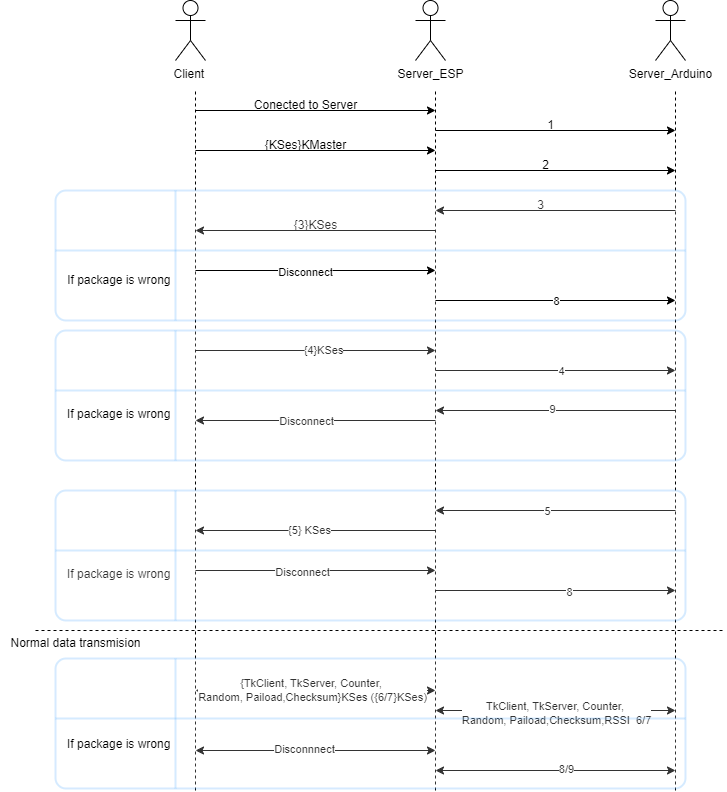

The diagram above was exported from draw.io. Its source (the exported page's mxGraphModel, read from the mxfile embedded in the PNG):
<mxGraphModel dx="2524" dy="826" grid="1" gridSize="10" guides="1" tooltips="1" connect="1" arrows="1" fold="1" page="1" pageScale="1" pageWidth="850" pageHeight="1100" math="0" shadow="0">
  <root>
    <mxCell id="0" />
    <mxCell id="1" parent="0" />
    <mxCell id="59kL7J91OKX2Zkgb4F03-1" value="Client&amp;nbsp;" style="shape=umlActor;verticalLabelPosition=bottom;verticalAlign=top;html=1;outlineConnect=0;" vertex="1" parent="1">
      <mxGeometry x="40" y="50" width="30" height="60" as="geometry" />
    </mxCell>
    <mxCell id="59kL7J91OKX2Zkgb4F03-2" value="Server_ESP" style="shape=umlActor;verticalLabelPosition=bottom;verticalAlign=top;html=1;outlineConnect=0;" vertex="1" parent="1">
      <mxGeometry x="280" y="50" width="30" height="60" as="geometry" />
    </mxCell>
    <mxCell id="59kL7J91OKX2Zkgb4F03-3" value="Server_Arduino" style="shape=umlActor;verticalLabelPosition=bottom;verticalAlign=top;html=1;outlineConnect=0;" vertex="1" parent="1">
      <mxGeometry x="520" y="50" width="30" height="60" as="geometry" />
    </mxCell>
    <mxCell id="59kL7J91OKX2Zkgb4F03-4" value="" style="endArrow=none;dashed=1;html=1;rounded=0;" edge="1" parent="1">
      <mxGeometry width="50" height="50" relative="1" as="geometry">
        <mxPoint x="60" y="840" as="sourcePoint" />
        <mxPoint x="60" y="140" as="targetPoint" />
      </mxGeometry>
    </mxCell>
    <mxCell id="59kL7J91OKX2Zkgb4F03-5" value="" style="endArrow=none;dashed=1;html=1;rounded=0;" edge="1" parent="1">
      <mxGeometry width="50" height="50" relative="1" as="geometry">
        <mxPoint x="300" y="840" as="sourcePoint" />
        <mxPoint x="300" y="140" as="targetPoint" />
      </mxGeometry>
    </mxCell>
    <mxCell id="59kL7J91OKX2Zkgb4F03-6" value="" style="endArrow=none;dashed=1;html=1;rounded=0;" edge="1" parent="1">
      <mxGeometry width="50" height="50" relative="1" as="geometry">
        <mxPoint x="540" y="840" as="sourcePoint" />
        <mxPoint x="540" y="140" as="targetPoint" />
      </mxGeometry>
    </mxCell>
    <mxCell id="59kL7J91OKX2Zkgb4F03-7" value="" style="endArrow=classic;html=1;rounded=0;" edge="1" parent="1">
      <mxGeometry width="50" height="50" relative="1" as="geometry">
        <mxPoint x="60" y="160" as="sourcePoint" />
        <mxPoint x="300" y="160" as="targetPoint" />
      </mxGeometry>
    </mxCell>
    <mxCell id="59kL7J91OKX2Zkgb4F03-8" value="Conected to Server" style="text;html=1;align=center;verticalAlign=middle;resizable=0;points=[];autosize=1;strokeColor=none;fillColor=none;" vertex="1" parent="1">
      <mxGeometry x="105" y="140" width="130" height="30" as="geometry" />
    </mxCell>
    <mxCell id="59kL7J91OKX2Zkgb4F03-9" value="" style="endArrow=classic;html=1;rounded=0;" edge="1" parent="1">
      <mxGeometry width="50" height="50" relative="1" as="geometry">
        <mxPoint x="300" y="180" as="sourcePoint" />
        <mxPoint x="540" y="180" as="targetPoint" />
      </mxGeometry>
    </mxCell>
    <mxCell id="59kL7J91OKX2Zkgb4F03-10" value="1" style="text;html=1;align=center;verticalAlign=middle;resizable=0;points=[];autosize=1;strokeColor=none;fillColor=none;" vertex="1" parent="1">
      <mxGeometry x="400" y="160" width="30" height="30" as="geometry" />
    </mxCell>
    <mxCell id="59kL7J91OKX2Zkgb4F03-11" value="" style="endArrow=classic;html=1;rounded=0;" edge="1" parent="1">
      <mxGeometry width="50" height="50" relative="1" as="geometry">
        <mxPoint x="60" y="200" as="sourcePoint" />
        <mxPoint x="300" y="200" as="targetPoint" />
      </mxGeometry>
    </mxCell>
    <mxCell id="59kL7J91OKX2Zkgb4F03-12" value="{KSes}KMaster" style="text;html=1;align=center;verticalAlign=middle;resizable=0;points=[];autosize=1;strokeColor=none;fillColor=none;" vertex="1" parent="1">
      <mxGeometry x="120" y="180" width="100" height="30" as="geometry" />
    </mxCell>
    <mxCell id="59kL7J91OKX2Zkgb4F03-13" value="" style="endArrow=classic;html=1;rounded=0;" edge="1" parent="1">
      <mxGeometry width="50" height="50" relative="1" as="geometry">
        <mxPoint x="300" y="220" as="sourcePoint" />
        <mxPoint x="540" y="220" as="targetPoint" />
      </mxGeometry>
    </mxCell>
    <mxCell id="59kL7J91OKX2Zkgb4F03-14" value="2" style="text;html=1;align=center;verticalAlign=middle;resizable=0;points=[];autosize=1;strokeColor=none;fillColor=none;" vertex="1" parent="1">
      <mxGeometry x="395" y="200" width="30" height="30" as="geometry" />
    </mxCell>
    <mxCell id="59kL7J91OKX2Zkgb4F03-15" value="" style="endArrow=classic;html=1;rounded=0;" edge="1" parent="1">
      <mxGeometry width="50" height="50" relative="1" as="geometry">
        <mxPoint x="540" y="260" as="sourcePoint" />
        <mxPoint x="300" y="260" as="targetPoint" />
      </mxGeometry>
    </mxCell>
    <mxCell id="59kL7J91OKX2Zkgb4F03-16" value="3" style="text;html=1;align=center;verticalAlign=middle;resizable=0;points=[];autosize=1;strokeColor=none;fillColor=none;" vertex="1" parent="1">
      <mxGeometry x="390" y="240" width="30" height="30" as="geometry" />
    </mxCell>
    <mxCell id="59kL7J91OKX2Zkgb4F03-17" value="" style="endArrow=classic;html=1;rounded=0;" edge="1" parent="1">
      <mxGeometry width="50" height="50" relative="1" as="geometry">
        <mxPoint x="300" y="280" as="sourcePoint" />
        <mxPoint x="60" y="280" as="targetPoint" />
      </mxGeometry>
    </mxCell>
    <mxCell id="59kL7J91OKX2Zkgb4F03-18" value="{3}KSes" style="text;html=1;align=center;verticalAlign=middle;resizable=0;points=[];autosize=1;strokeColor=none;fillColor=none;" vertex="1" parent="1">
      <mxGeometry x="145" y="260" width="70" height="30" as="geometry" />
    </mxCell>
    <mxCell id="59kL7J91OKX2Zkgb4F03-19" value="" style="shape=internalStorage;whiteSpace=wrap;html=1;dx=120;dy=60;rounded=1;arcSize=8;strokeWidth=2;glass=0;shadow=0;opacity=20;strokeColor=#3399FF;" vertex="1" parent="1">
      <mxGeometry x="-80" y="240" width="630" height="130" as="geometry" />
    </mxCell>
    <mxCell id="59kL7J91OKX2Zkgb4F03-20" value="If package is wrong&amp;nbsp;" style="text;html=1;align=center;verticalAlign=middle;resizable=0;points=[];autosize=1;strokeColor=none;fillColor=none;" vertex="1" parent="1">
      <mxGeometry x="-80" y="315" width="130" height="30" as="geometry" />
    </mxCell>
    <mxCell id="59kL7J91OKX2Zkgb4F03-21" value="" style="endArrow=classic;html=1;rounded=0;" edge="1" parent="1">
      <mxGeometry width="50" height="50" relative="1" as="geometry">
        <mxPoint x="60" y="320" as="sourcePoint" />
        <mxPoint x="300" y="320" as="targetPoint" />
      </mxGeometry>
    </mxCell>
    <mxCell id="59kL7J91OKX2Zkgb4F03-22" value="Disconnect" style="edgeLabel;html=1;align=center;verticalAlign=middle;resizable=0;points=[];" vertex="1" connectable="0" parent="59kL7J91OKX2Zkgb4F03-21">
      <mxGeometry x="-0.0917" y="-1" relative="1" as="geometry">
        <mxPoint as="offset" />
      </mxGeometry>
    </mxCell>
    <mxCell id="59kL7J91OKX2Zkgb4F03-23" value="" style="endArrow=classic;html=1;rounded=0;" edge="1" parent="1">
      <mxGeometry width="50" height="50" relative="1" as="geometry">
        <mxPoint x="300" y="350" as="sourcePoint" />
        <mxPoint x="540" y="350" as="targetPoint" />
      </mxGeometry>
    </mxCell>
    <mxCell id="59kL7J91OKX2Zkgb4F03-24" value="8" style="edgeLabel;html=1;align=center;verticalAlign=middle;resizable=0;points=[];" vertex="1" connectable="0" parent="59kL7J91OKX2Zkgb4F03-23">
      <mxGeometry x="-0.3" y="1" relative="1" as="geometry">
        <mxPoint x="36" y="1" as="offset" />
      </mxGeometry>
    </mxCell>
    <mxCell id="59kL7J91OKX2Zkgb4F03-25" value="" style="endArrow=classic;html=1;rounded=0;" edge="1" parent="1">
      <mxGeometry width="50" height="50" relative="1" as="geometry">
        <mxPoint x="60" y="400" as="sourcePoint" />
        <mxPoint x="300" y="400" as="targetPoint" />
      </mxGeometry>
    </mxCell>
    <mxCell id="59kL7J91OKX2Zkgb4F03-26" value="{4}KSes" style="edgeLabel;html=1;align=center;verticalAlign=middle;resizable=0;points=[];" vertex="1" connectable="0" parent="59kL7J91OKX2Zkgb4F03-25">
      <mxGeometry x="0.0583" y="1" relative="1" as="geometry">
        <mxPoint as="offset" />
      </mxGeometry>
    </mxCell>
    <mxCell id="59kL7J91OKX2Zkgb4F03-27" value="" style="endArrow=classic;html=1;rounded=0;" edge="1" parent="1">
      <mxGeometry width="50" height="50" relative="1" as="geometry">
        <mxPoint x="300" y="420" as="sourcePoint" />
        <mxPoint x="540" y="420" as="targetPoint" />
      </mxGeometry>
    </mxCell>
    <mxCell id="59kL7J91OKX2Zkgb4F03-28" value="4" style="edgeLabel;html=1;align=center;verticalAlign=middle;resizable=0;points=[];" vertex="1" connectable="0" parent="59kL7J91OKX2Zkgb4F03-27">
      <mxGeometry x="0.1583" relative="1" as="geometry">
        <mxPoint x="-14" as="offset" />
      </mxGeometry>
    </mxCell>
    <mxCell id="59kL7J91OKX2Zkgb4F03-29" value="" style="endArrow=classic;html=1;rounded=0;" edge="1" parent="1">
      <mxGeometry width="50" height="50" relative="1" as="geometry">
        <mxPoint x="540" y="460" as="sourcePoint" />
        <mxPoint x="300" y="460" as="targetPoint" />
      </mxGeometry>
    </mxCell>
    <mxCell id="59kL7J91OKX2Zkgb4F03-30" value="9" style="edgeLabel;html=1;align=center;verticalAlign=middle;resizable=0;points=[];" vertex="1" connectable="0" parent="59kL7J91OKX2Zkgb4F03-29">
      <mxGeometry x="0.0333" y="-2" relative="1" as="geometry">
        <mxPoint as="offset" />
      </mxGeometry>
    </mxCell>
    <mxCell id="59kL7J91OKX2Zkgb4F03-31" value="" style="endArrow=classic;html=1;rounded=0;" edge="1" parent="1">
      <mxGeometry width="50" height="50" relative="1" as="geometry">
        <mxPoint x="300" y="470" as="sourcePoint" />
        <mxPoint x="60" y="470" as="targetPoint" />
      </mxGeometry>
    </mxCell>
    <mxCell id="59kL7J91OKX2Zkgb4F03-32" value="Disconnect" style="edgeLabel;html=1;align=center;verticalAlign=middle;resizable=0;points=[];" vertex="1" connectable="0" parent="59kL7J91OKX2Zkgb4F03-31">
      <mxGeometry x="0.0833" relative="1" as="geometry">
        <mxPoint as="offset" />
      </mxGeometry>
    </mxCell>
    <mxCell id="59kL7J91OKX2Zkgb4F03-33" value="" style="shape=internalStorage;whiteSpace=wrap;html=1;dx=120;dy=60;rounded=1;arcSize=8;strokeWidth=2;glass=0;shadow=0;opacity=20;strokeColor=#3399FF;" vertex="1" parent="1">
      <mxGeometry x="-80" y="380" width="630" height="130" as="geometry" />
    </mxCell>
    <mxCell id="59kL7J91OKX2Zkgb4F03-34" value="&lt;div style=&quot;text-align: center;&quot;&gt;&lt;span style=&quot;background-color: transparent; color: light-dark(rgb(0, 0, 0), rgb(255, 255, 255)); text-wrap-mode: nowrap;&quot;&gt;If package is wrong&lt;/span&gt;&lt;/div&gt;" style="text;whiteSpace=wrap;html=1;" vertex="1" parent="1">
      <mxGeometry x="-70" y="450" width="90" height="40" as="geometry" />
    </mxCell>
    <mxCell id="59kL7J91OKX2Zkgb4F03-35" value="" style="endArrow=classic;html=1;rounded=0;" edge="1" parent="1">
      <mxGeometry width="50" height="50" relative="1" as="geometry">
        <mxPoint x="540" y="560" as="sourcePoint" />
        <mxPoint x="300" y="560" as="targetPoint" />
      </mxGeometry>
    </mxCell>
    <mxCell id="59kL7J91OKX2Zkgb4F03-36" value="5" style="edgeLabel;html=1;align=center;verticalAlign=middle;resizable=0;points=[];" vertex="1" connectable="0" parent="59kL7J91OKX2Zkgb4F03-35">
      <mxGeometry x="0.075" relative="1" as="geometry">
        <mxPoint as="offset" />
      </mxGeometry>
    </mxCell>
    <mxCell id="59kL7J91OKX2Zkgb4F03-37" value="" style="endArrow=classic;html=1;rounded=0;" edge="1" parent="1">
      <mxGeometry width="50" height="50" relative="1" as="geometry">
        <mxPoint x="300" y="580" as="sourcePoint" />
        <mxPoint x="60" y="580" as="targetPoint" />
      </mxGeometry>
    </mxCell>
    <mxCell id="59kL7J91OKX2Zkgb4F03-38" value="{5} KSes" style="edgeLabel;html=1;align=center;verticalAlign=middle;resizable=0;points=[];" vertex="1" connectable="0" parent="59kL7J91OKX2Zkgb4F03-37">
      <mxGeometry x="0.0583" y="-1" relative="1" as="geometry">
        <mxPoint as="offset" />
      </mxGeometry>
    </mxCell>
    <mxCell id="59kL7J91OKX2Zkgb4F03-39" value="" style="endArrow=classic;html=1;rounded=0;" edge="1" parent="1">
      <mxGeometry width="50" height="50" relative="1" as="geometry">
        <mxPoint x="60" y="620" as="sourcePoint" />
        <mxPoint x="300" y="620" as="targetPoint" />
      </mxGeometry>
    </mxCell>
    <mxCell id="59kL7J91OKX2Zkgb4F03-40" value="Disconnect" style="edgeLabel;html=1;align=center;verticalAlign=middle;resizable=0;points=[];" vertex="1" connectable="0" parent="59kL7J91OKX2Zkgb4F03-39">
      <mxGeometry x="-0.1167" y="-1" relative="1" as="geometry">
        <mxPoint as="offset" />
      </mxGeometry>
    </mxCell>
    <mxCell id="59kL7J91OKX2Zkgb4F03-41" value="" style="endArrow=classic;html=1;rounded=0;" edge="1" parent="1">
      <mxGeometry width="50" height="50" relative="1" as="geometry">
        <mxPoint x="300" y="640" as="sourcePoint" />
        <mxPoint x="540" y="640" as="targetPoint" />
      </mxGeometry>
    </mxCell>
    <mxCell id="59kL7J91OKX2Zkgb4F03-42" value="8" style="edgeLabel;html=1;align=center;verticalAlign=middle;resizable=0;points=[];" vertex="1" connectable="0" parent="59kL7J91OKX2Zkgb4F03-41">
      <mxGeometry x="0.1083" y="-1" relative="1" as="geometry">
        <mxPoint as="offset" />
      </mxGeometry>
    </mxCell>
    <mxCell id="59kL7J91OKX2Zkgb4F03-43" value="&lt;div style=&quot;text-align: center;&quot;&gt;&lt;span style=&quot;background-color: transparent; color: light-dark(rgb(0, 0, 0), rgb(255, 255, 255)); text-wrap-mode: nowrap;&quot;&gt;If package is wrong&lt;/span&gt;&lt;/div&gt;" style="text;whiteSpace=wrap;html=1;" vertex="1" parent="1">
      <mxGeometry x="-70" y="610" width="90" height="40" as="geometry" />
    </mxCell>
    <mxCell id="59kL7J91OKX2Zkgb4F03-44" value="" style="shape=internalStorage;whiteSpace=wrap;html=1;dx=120;dy=60;rounded=1;arcSize=8;strokeWidth=2;glass=0;shadow=0;opacity=20;strokeColor=#3399FF;" vertex="1" parent="1">
      <mxGeometry x="-80" y="540" width="630" height="130" as="geometry" />
    </mxCell>
    <mxCell id="59kL7J91OKX2Zkgb4F03-45" value="" style="endArrow=none;dashed=1;html=1;rounded=0;" edge="1" parent="1">
      <mxGeometry width="50" height="50" relative="1" as="geometry">
        <mxPoint x="-100" y="680" as="sourcePoint" />
        <mxPoint x="590" y="680" as="targetPoint" />
      </mxGeometry>
    </mxCell>
    <mxCell id="59kL7J91OKX2Zkgb4F03-46" value="Normal data transmision" style="text;html=1;align=center;verticalAlign=middle;resizable=0;points=[];autosize=1;strokeColor=none;fillColor=none;" vertex="1" parent="1">
      <mxGeometry x="-135" y="678" width="150" height="30" as="geometry" />
    </mxCell>
    <mxCell id="59kL7J91OKX2Zkgb4F03-47" value="" style="endArrow=classic;startArrow=classic;html=1;rounded=0;" edge="1" parent="1">
      <mxGeometry width="50" height="50" relative="1" as="geometry">
        <mxPoint x="60" y="740" as="sourcePoint" />
        <mxPoint x="300" y="740" as="targetPoint" />
      </mxGeometry>
    </mxCell>
    <mxCell id="59kL7J91OKX2Zkgb4F03-48" value="{TkClient, TkServer, Counter,&amp;nbsp;&lt;div&gt;Random, Paiload,Checksum}KSes ({6/7}KSes)&lt;/div&gt;" style="edgeLabel;html=1;align=center;verticalAlign=middle;resizable=0;points=[];" vertex="1" connectable="0" parent="59kL7J91OKX2Zkgb4F03-47">
      <mxGeometry x="-0.0333" y="1" relative="1" as="geometry">
        <mxPoint as="offset" />
      </mxGeometry>
    </mxCell>
    <mxCell id="59kL7J91OKX2Zkgb4F03-49" value="" style="endArrow=classic;startArrow=classic;html=1;rounded=0;" edge="1" parent="1">
      <mxGeometry width="50" height="50" relative="1" as="geometry">
        <mxPoint x="300" y="760" as="sourcePoint" />
        <mxPoint x="540" y="760" as="targetPoint" />
      </mxGeometry>
    </mxCell>
    <mxCell id="59kL7J91OKX2Zkgb4F03-50" value="TkClient, TkServer, Counter,&amp;nbsp;&lt;div&gt;Random, Paiload,Checksum,RSSI&amp;nbsp;&amp;nbsp;&lt;span style=&quot;background-color: light-dark(#ffffff, var(--ge-dark-color, #121212)); color: light-dark(rgb(0, 0, 0), rgb(255, 255, 255));&quot;&gt;6/7&lt;/span&gt;&lt;/div&gt;" style="edgeLabel;html=1;align=center;verticalAlign=middle;resizable=0;points=[];" vertex="1" connectable="0" parent="59kL7J91OKX2Zkgb4F03-49">
      <mxGeometry y="-2" relative="1" as="geometry">
        <mxPoint as="offset" />
      </mxGeometry>
    </mxCell>
    <mxCell id="59kL7J91OKX2Zkgb4F03-51" value="" style="endArrow=classic;startArrow=classic;html=1;rounded=0;" edge="1" parent="1">
      <mxGeometry width="50" height="50" relative="1" as="geometry">
        <mxPoint x="60" y="800" as="sourcePoint" />
        <mxPoint x="300" y="800" as="targetPoint" />
      </mxGeometry>
    </mxCell>
    <mxCell id="59kL7J91OKX2Zkgb4F03-52" value="Disconnnect" style="edgeLabel;html=1;align=center;verticalAlign=middle;resizable=0;points=[];" vertex="1" connectable="0" parent="59kL7J91OKX2Zkgb4F03-51">
      <mxGeometry x="-0.1" y="2" relative="1" as="geometry">
        <mxPoint as="offset" />
      </mxGeometry>
    </mxCell>
    <mxCell id="59kL7J91OKX2Zkgb4F03-53" value="" style="endArrow=classic;startArrow=classic;html=1;rounded=0;" edge="1" parent="1">
      <mxGeometry width="50" height="50" relative="1" as="geometry">
        <mxPoint x="300" y="820" as="sourcePoint" />
        <mxPoint x="540" y="820" as="targetPoint" />
      </mxGeometry>
    </mxCell>
    <mxCell id="59kL7J91OKX2Zkgb4F03-54" value="8/9" style="edgeLabel;html=1;align=center;verticalAlign=middle;resizable=0;points=[];" vertex="1" connectable="0" parent="59kL7J91OKX2Zkgb4F03-53">
      <mxGeometry x="0.0833" y="2" relative="1" as="geometry">
        <mxPoint as="offset" />
      </mxGeometry>
    </mxCell>
    <mxCell id="59kL7J91OKX2Zkgb4F03-55" value="" style="shape=internalStorage;whiteSpace=wrap;html=1;dx=120;dy=60;rounded=1;arcSize=8;strokeWidth=2;glass=0;shadow=0;opacity=20;strokeColor=#3399FF;" vertex="1" parent="1">
      <mxGeometry x="-80" y="708" width="630" height="130" as="geometry" />
    </mxCell>
    <mxCell id="59kL7J91OKX2Zkgb4F03-56" value="&lt;div style=&quot;text-align: center;&quot;&gt;&lt;span style=&quot;text-wrap-mode: nowrap;&quot;&gt;If package is wrong&amp;nbsp;&lt;/span&gt;&lt;/div&gt;" style="text;whiteSpace=wrap;html=1;" vertex="1" parent="1">
      <mxGeometry x="-70" y="780" width="90" height="40" as="geometry" />
    </mxCell>
  </root>
</mxGraphModel>